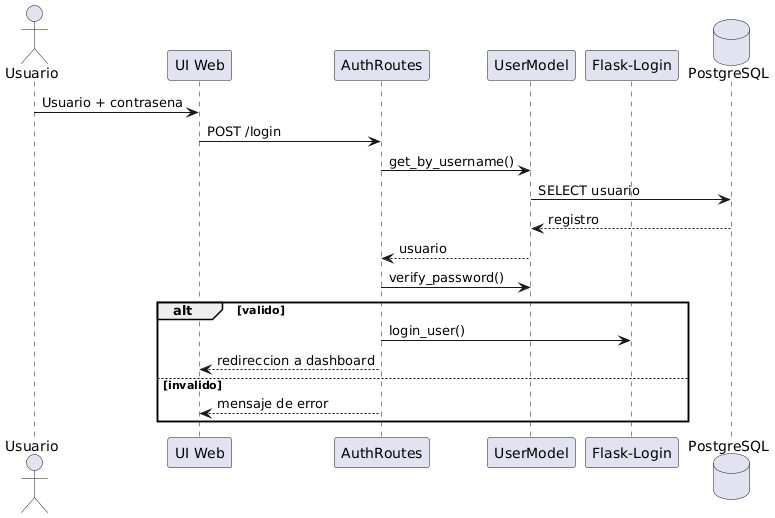

The diagram above was rendered by PlantUML. Its source (embedded in the PNG):
@startuml
actor Usuario
participant "UI Web" as UI
participant "AuthRoutes" as A
participant "UserModel" as U
participant "Flask-Login" as L
database "PostgreSQL" as DB

Usuario -> UI : Usuario + contrasena
UI -> A : POST /login
A -> U : get_by_username()
U -> DB : SELECT usuario
DB --> U : registro
U --> A : usuario
A -> U : verify_password()
alt valido
  A -> L : login_user()
  A --> UI : redireccion a dashboard
else invalido
  A --> UI : mensaje de error
end
@enduml